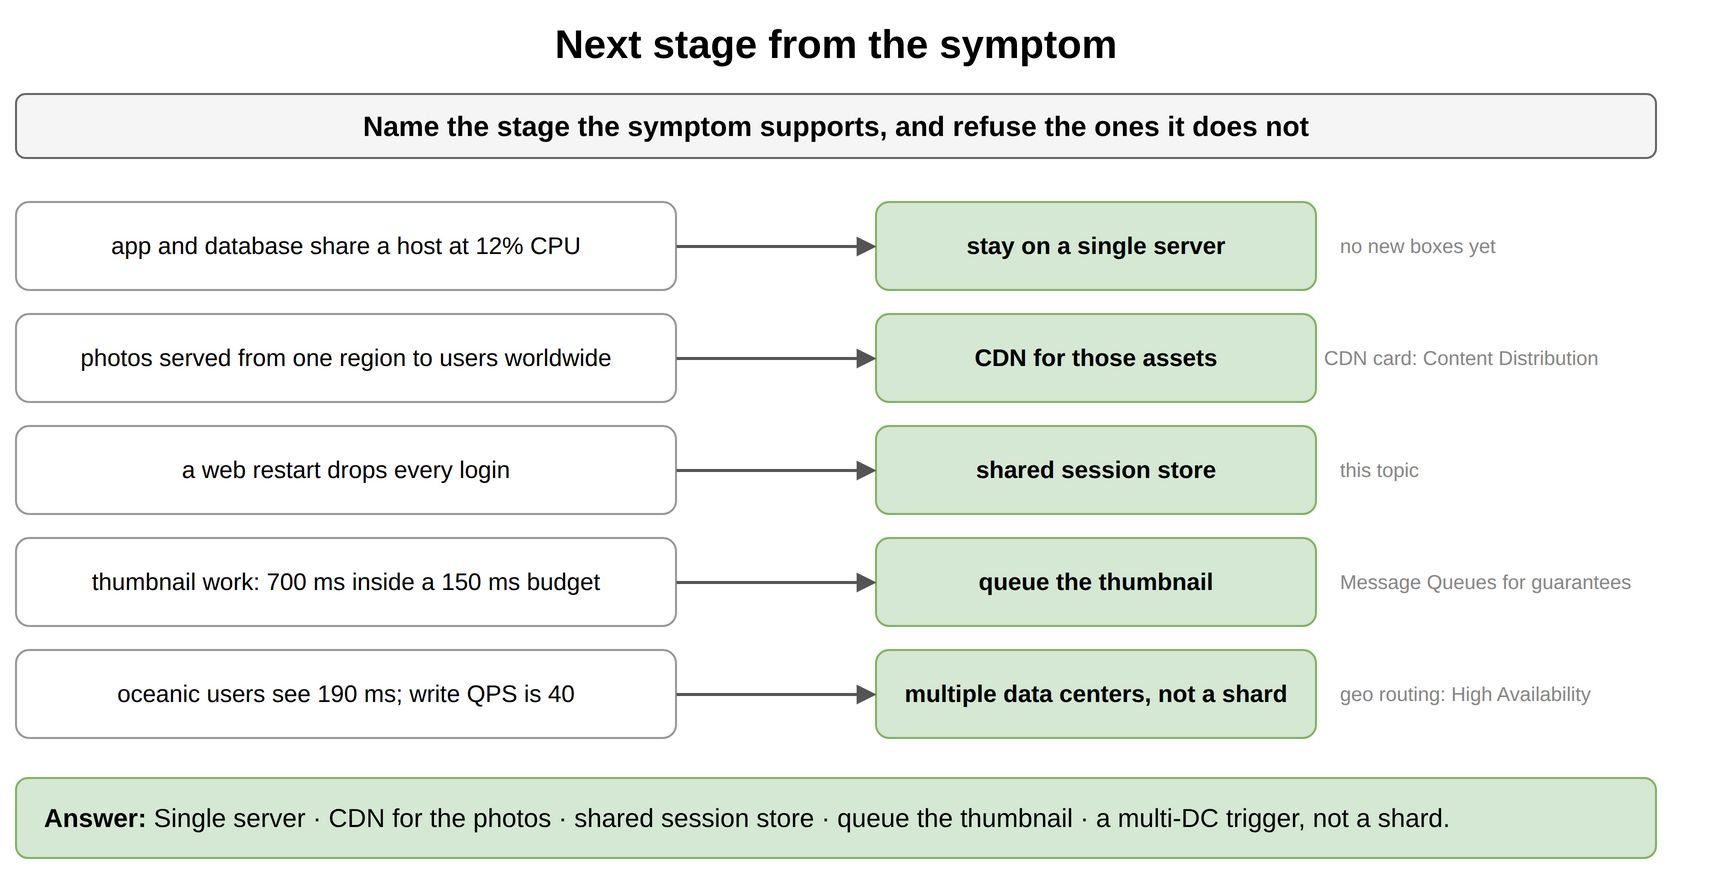

The diagram above was exported from draw.io. Its source (the exported page's mxGraphModel, read from the mxfile embedded in the PNG):
<mxGraphModel dx="900" dy="448" grid="1" gridSize="10" guides="1" tooltips="1" connect="1" arrows="1" fold="1" page="1" pageScale="1" pageWidth="900" pageHeight="448" math="0" shadow="0">
  <root>
    <mxCell id="0" />
    <mxCell id="1" parent="0" />
    <mxCell id="t61" value="Next stage from the symptom" style="text;html=1;align=center;verticalAlign=middle;whiteSpace=wrap;fontSize=20;fontStyle=1;" vertex="1" parent="1">
      <mxGeometry x="40" y="10" width="820" height="30" as="geometry" />
    </mxCell>
    <mxCell id="t62" value="Name the stage the symptom supports, and refuse the ones it does not" style="rounded=1;whiteSpace=wrap;html=1;fillColor=#f5f5f5;strokeColor=#666666;fontStyle=1;fontSize=14;" vertex="1" parent="1">
      <mxGeometry x="40" y="50" width="820" height="32" as="geometry" />
    </mxCell>
    <mxCell id="t63" value="app and database share a host at 12% CPU" style="rounded=1;whiteSpace=wrap;html=1;fillColor=#ffffff;strokeColor=#999999;fontSize=12;align=center;" vertex="1" parent="1">
      <mxGeometry x="40" y="104" width="330" height="44" as="geometry" />
    </mxCell>
    <mxCell id="t64" value="stay on a single server" style="rounded=1;whiteSpace=wrap;html=1;fillColor=#d5e8d4;strokeColor=#82b366;fontSize=12;align=center;fontStyle=1;" vertex="1" parent="1">
      <mxGeometry x="470" y="104" width="220" height="44" as="geometry" />
    </mxCell>
    <mxCell id="t65" value="" style="endArrow=block;endSize=6;html=1;strokeWidth=1.5;strokeColor=#555555;fontSize=11;labelBackgroundColor=#ffffff;" edge="1" parent="1" source="t63" target="t64">
      <mxGeometry relative="1" as="geometry" />
    </mxCell>
    <mxCell id="t66" value="no new boxes yet" style="text;html=1;whiteSpace=wrap;fontSize=11;align=left;verticalAlign=middle;fontSize=10;fontColor=#888888;" vertex="1" parent="1">
      <mxGeometry x="700" y="104" width="160" height="44" as="geometry" />
    </mxCell>
    <mxCell id="t67" value="photos served from one region to users worldwide" style="rounded=1;whiteSpace=wrap;html=1;fillColor=#ffffff;strokeColor=#999999;fontSize=12;align=center;" vertex="1" parent="1">
      <mxGeometry x="40" y="160" width="330" height="44" as="geometry" />
    </mxCell>
    <mxCell id="t68" value="CDN for those assets" style="rounded=1;whiteSpace=wrap;html=1;fillColor=#d5e8d4;strokeColor=#82b366;fontSize=12;align=center;fontStyle=1;" vertex="1" parent="1">
      <mxGeometry x="470" y="160" width="220" height="44" as="geometry" />
    </mxCell>
    <mxCell id="t69" value="" style="endArrow=block;endSize=6;html=1;strokeWidth=1.5;strokeColor=#555555;fontSize=11;labelBackgroundColor=#ffffff;" edge="1" parent="1" source="t67" target="t68">
      <mxGeometry relative="1" as="geometry" />
    </mxCell>
    <mxCell id="t610" value="CDN card: Content Distribution" style="text;html=1;whiteSpace=wrap;fontSize=11;align=left;verticalAlign=middle;fontSize=10;fontColor=#888888;" vertex="1" parent="1">
      <mxGeometry x="692" y="160" width="196" height="44" as="geometry" />
    </mxCell>
    <mxCell id="t611" value="a web restart drops every login" style="rounded=1;whiteSpace=wrap;html=1;fillColor=#ffffff;strokeColor=#999999;fontSize=12;align=center;" vertex="1" parent="1">
      <mxGeometry x="40" y="216" width="330" height="44" as="geometry" />
    </mxCell>
    <mxCell id="t612" value="shared session store" style="rounded=1;whiteSpace=wrap;html=1;fillColor=#d5e8d4;strokeColor=#82b366;fontSize=12;align=center;fontStyle=1;" vertex="1" parent="1">
      <mxGeometry x="470" y="216" width="220" height="44" as="geometry" />
    </mxCell>
    <mxCell id="t613" value="" style="endArrow=block;endSize=6;html=1;strokeWidth=1.5;strokeColor=#555555;fontSize=11;labelBackgroundColor=#ffffff;" edge="1" parent="1" source="t611" target="t612">
      <mxGeometry relative="1" as="geometry" />
    </mxCell>
    <mxCell id="t614" value="this topic" style="text;html=1;whiteSpace=wrap;fontSize=11;align=left;verticalAlign=middle;fontSize=10;fontColor=#888888;" vertex="1" parent="1">
      <mxGeometry x="700" y="216" width="160" height="44" as="geometry" />
    </mxCell>
    <mxCell id="t615" value="thumbnail work: 700 ms inside a 150 ms budget" style="rounded=1;whiteSpace=wrap;html=1;fillColor=#ffffff;strokeColor=#999999;fontSize=12;align=center;" vertex="1" parent="1">
      <mxGeometry x="40" y="272" width="330" height="44" as="geometry" />
    </mxCell>
    <mxCell id="t616" value="queue the thumbnail" style="rounded=1;whiteSpace=wrap;html=1;fillColor=#d5e8d4;strokeColor=#82b366;fontSize=12;align=center;fontStyle=1;" vertex="1" parent="1">
      <mxGeometry x="470" y="272" width="220" height="44" as="geometry" />
    </mxCell>
    <mxCell id="t617" value="" style="endArrow=block;endSize=6;html=1;strokeWidth=1.5;strokeColor=#555555;fontSize=11;labelBackgroundColor=#ffffff;" edge="1" parent="1" source="t615" target="t616">
      <mxGeometry relative="1" as="geometry" />
    </mxCell>
    <mxCell id="t618" value="Message Queues for guarantees" style="text;html=1;whiteSpace=wrap;fontSize=11;align=left;verticalAlign=middle;fontSize=10;fontColor=#888888;" vertex="1" parent="1">
      <mxGeometry x="700" y="272" width="160" height="44" as="geometry" />
    </mxCell>
    <mxCell id="t619" value="oceanic users see 190 ms; write QPS is 40" style="rounded=1;whiteSpace=wrap;html=1;fillColor=#ffffff;strokeColor=#999999;fontSize=12;align=center;" vertex="1" parent="1">
      <mxGeometry x="40" y="328" width="330" height="44" as="geometry" />
    </mxCell>
    <mxCell id="t620" value="multiple data centers, not a shard" style="rounded=1;whiteSpace=wrap;html=1;fillColor=#d5e8d4;strokeColor=#82b366;fontSize=12;align=center;fontStyle=1;" vertex="1" parent="1">
      <mxGeometry x="470" y="328" width="220" height="44" as="geometry" />
    </mxCell>
    <mxCell id="t621" value="" style="endArrow=block;endSize=6;html=1;strokeWidth=1.5;strokeColor=#555555;fontSize=11;labelBackgroundColor=#ffffff;" edge="1" parent="1" source="t619" target="t620">
      <mxGeometry relative="1" as="geometry" />
    </mxCell>
    <mxCell id="t622" value="geo routing: High Availability" style="text;html=1;whiteSpace=wrap;fontSize=11;align=left;verticalAlign=middle;fontSize=10;fontColor=#888888;" vertex="1" parent="1">
      <mxGeometry x="700" y="328" width="160" height="44" as="geometry" />
    </mxCell>
    <mxCell id="t623" value="&lt;b&gt;Answer:&lt;/b&gt; Single server · CDN for the photos · shared session store · queue the thumbnail · a multi-DC trigger, not a shard." style="rounded=1;whiteSpace=wrap;html=1;fillColor=#d5e8d4;strokeColor=#82b366;fontSize=13;align=left;spacingLeft=12;" vertex="1" parent="1">
      <mxGeometry x="40" y="392" width="820" height="40" as="geometry" />
    </mxCell>
  </root>
</mxGraphModel>